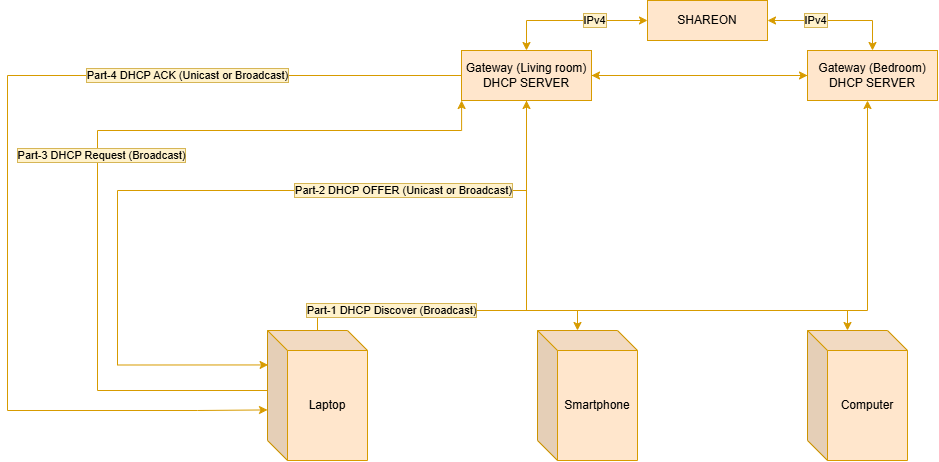

The diagram above was exported from draw.io. Its source (the exported page's mxGraphModel, read from the mxfile embedded in the PNG):
<mxGraphModel dx="2002" dy="675" grid="1" gridSize="10" guides="1" tooltips="1" connect="1" arrows="1" fold="1" page="1" pageScale="1" pageWidth="827" pageHeight="1169" math="0" shadow="0">
  <root>
    <mxCell id="0" />
    <mxCell id="1" parent="0" />
    <mxCell id="rrgcPFOyRm3OUpQeT3MY-17" edge="1" parent="1" source="rrgcPFOyRm3OUpQeT3MY-1" style="edgeStyle=orthogonalEdgeStyle;rounded=0;orthogonalLoop=1;jettySize=auto;html=1;entryX=0;entryY=0.5;entryDx=0;entryDy=0;fillColor=#ffe6cc;strokeColor=#d79b00;" target="rrgcPFOyRm3OUpQeT3MY-14">
      <mxGeometry relative="1" as="geometry" />
    </mxCell>
    <mxCell id="rrgcPFOyRm3OUpQeT3MY-1" parent="1" style="rounded=0;whiteSpace=wrap;html=1;fillColor=#ffe6cc;strokeColor=#d79b00;" value="Gateway (Living room)&lt;div&gt;DHCP SERVER&lt;/div&gt;" vertex="1">
      <mxGeometry height="50" width="130" x="294" y="130" as="geometry" />
    </mxCell>
    <mxCell id="rrgcPFOyRm3OUpQeT3MY-15" edge="1" parent="1" source="rrgcPFOyRm3OUpQeT3MY-4" style="edgeStyle=orthogonalEdgeStyle;rounded=0;orthogonalLoop=1;jettySize=auto;html=1;fillColor=#ffe6cc;strokeColor=#d79b00;" target="rrgcPFOyRm3OUpQeT3MY-14">
      <mxGeometry relative="1" as="geometry">
        <Array as="points">
          <mxPoint x="150" y="390" />
          <mxPoint x="700" y="390" />
        </Array>
        <mxPoint x="700" y="200" as="targetPoint" />
      </mxGeometry>
    </mxCell>
    <mxCell id="rrgcPFOyRm3OUpQeT3MY-16" edge="1" parent="1" source="rrgcPFOyRm3OUpQeT3MY-4" style="edgeStyle=orthogonalEdgeStyle;rounded=0;orthogonalLoop=1;jettySize=auto;html=1;entryX=0.5;entryY=1;entryDx=0;entryDy=0;fillColor=#ffe6cc;strokeColor=#d79b00;" target="rrgcPFOyRm3OUpQeT3MY-1">
      <mxGeometry relative="1" as="geometry">
        <Array as="points">
          <mxPoint x="150" y="390" />
          <mxPoint x="359" y="390" />
        </Array>
      </mxGeometry>
    </mxCell>
    <mxCell id="rrgcPFOyRm3OUpQeT3MY-21" edge="1" parent="1" source="rrgcPFOyRm3OUpQeT3MY-4" style="edgeStyle=orthogonalEdgeStyle;rounded=0;orthogonalLoop=1;jettySize=auto;html=1;fillColor=#ffe6cc;strokeColor=#d79b00;" target="rrgcPFOyRm3OUpQeT3MY-1">
      <mxGeometry relative="1" as="geometry">
        <Array as="points">
          <mxPoint x="-70" y="470" />
          <mxPoint x="-70" y="210" />
          <mxPoint x="294.11" y="210" />
        </Array>
        <mxPoint x="310" y="210" as="targetPoint" />
      </mxGeometry>
    </mxCell>
    <mxCell id="rrgcPFOyRm3OUpQeT3MY-22" connectable="0" parent="rrgcPFOyRm3OUpQeT3MY-21" style="edgeLabel;html=1;align=center;verticalAlign=middle;resizable=0;points=[];labelBackgroundColor=#fff2cc;labelBorderColor=#d6b656;" value="Part-3 DHCP Request (Broadcast)" vertex="1">
      <mxGeometry relative="1" x="-0.0138" y="-3" as="geometry">
        <mxPoint as="offset" />
      </mxGeometry>
    </mxCell>
    <mxCell id="rrgcPFOyRm3OUpQeT3MY-4" parent="1" style="shape=cube;whiteSpace=wrap;html=1;boundedLbl=1;backgroundOutline=1;darkOpacity=0.05;darkOpacity2=0.1;fillColor=#ffe6cc;strokeColor=#d79b00;" value="Laptop" vertex="1">
      <mxGeometry height="130" width="100" x="100" y="410" as="geometry" />
    </mxCell>
    <mxCell id="rrgcPFOyRm3OUpQeT3MY-5" parent="1" style="shape=cube;whiteSpace=wrap;html=1;boundedLbl=1;backgroundOutline=1;darkOpacity=0.05;darkOpacity2=0.1;fillColor=#ffe6cc;strokeColor=#d79b00;" value="Smartphone" vertex="1">
      <mxGeometry height="130" width="100" x="370" y="410" as="geometry" />
    </mxCell>
    <mxCell id="rrgcPFOyRm3OUpQeT3MY-6" parent="1" style="shape=cube;whiteSpace=wrap;html=1;boundedLbl=1;backgroundOutline=1;darkOpacity=0.05;darkOpacity2=0.1;fillColor=#ffe6cc;strokeColor=#d79b00;" value="Computer" vertex="1">
      <mxGeometry height="130" width="100" x="640" y="410" as="geometry" />
    </mxCell>
    <mxCell id="rrgcPFOyRm3OUpQeT3MY-7" edge="1" parent="1" source="rrgcPFOyRm3OUpQeT3MY-4" style="edgeStyle=orthogonalEdgeStyle;rounded=0;orthogonalLoop=1;jettySize=auto;html=1;entryX=0;entryY=0;entryDx=40;entryDy=0;entryPerimeter=0;fillColor=#ffe6cc;strokeColor=#d79b00;" target="rrgcPFOyRm3OUpQeT3MY-5">
      <mxGeometry relative="1" as="geometry">
        <Array as="points">
          <mxPoint x="150" y="390" />
          <mxPoint x="410" y="390" />
        </Array>
      </mxGeometry>
    </mxCell>
    <mxCell id="rrgcPFOyRm3OUpQeT3MY-8" edge="1" parent="1" source="rrgcPFOyRm3OUpQeT3MY-4" style="edgeStyle=orthogonalEdgeStyle;rounded=0;orthogonalLoop=1;jettySize=auto;html=1;entryX=0;entryY=0;entryDx=40;entryDy=0;entryPerimeter=0;fillColor=#ffe6cc;strokeColor=#d79b00;" target="rrgcPFOyRm3OUpQeT3MY-6">
      <mxGeometry relative="1" as="geometry">
        <Array as="points">
          <mxPoint x="150" y="390" />
          <mxPoint x="680" y="390" />
        </Array>
      </mxGeometry>
    </mxCell>
    <mxCell id="rrgcPFOyRm3OUpQeT3MY-11" connectable="0" parent="rrgcPFOyRm3OUpQeT3MY-8" style="edgeLabel;html=1;align=center;verticalAlign=middle;resizable=0;points=[];labelBackgroundColor=#fff2cc;labelBorderColor=#d6b656;" value="Part-1 DHCP Discover (Broadcast)" vertex="1">
      <mxGeometry relative="1" x="-0.6738" y="1" as="geometry">
        <mxPoint as="offset" />
      </mxGeometry>
    </mxCell>
    <mxCell id="rrgcPFOyRm3OUpQeT3MY-18" edge="1" parent="1" source="rrgcPFOyRm3OUpQeT3MY-14" style="edgeStyle=orthogonalEdgeStyle;rounded=0;orthogonalLoop=1;jettySize=auto;html=1;entryX=1;entryY=0.5;entryDx=0;entryDy=0;fillColor=#ffe6cc;strokeColor=#d79b00;" target="rrgcPFOyRm3OUpQeT3MY-1">
      <mxGeometry relative="1" as="geometry" />
    </mxCell>
    <mxCell id="rrgcPFOyRm3OUpQeT3MY-14" parent="1" style="rounded=0;whiteSpace=wrap;html=1;fillColor=#ffe6cc;strokeColor=#d79b00;" value="Gateway (Bedroom)&lt;div&gt;DHCP SERVER&lt;/div&gt;" vertex="1">
      <mxGeometry height="50" width="130" x="640" y="130" as="geometry" />
    </mxCell>
    <mxCell id="rrgcPFOyRm3OUpQeT3MY-25" edge="1" parent="1" source="rrgcPFOyRm3OUpQeT3MY-1" style="edgeStyle=orthogonalEdgeStyle;rounded=0;orthogonalLoop=1;jettySize=auto;html=1;fillColor=#ffe6cc;strokeColor=#d79b00;">
      <mxGeometry relative="1" as="geometry">
        <Array as="points">
          <mxPoint x="-159.97" y="155.03" />
          <mxPoint x="-159.97" y="490" />
          <mxPoint x="30.03" y="490" />
        </Array>
        <mxPoint x="100" y="489.43" as="targetPoint" />
      </mxGeometry>
    </mxCell>
    <mxCell id="rrgcPFOyRm3OUpQeT3MY-26" connectable="0" parent="rrgcPFOyRm3OUpQeT3MY-25" style="edgeLabel;html=1;align=center;verticalAlign=middle;resizable=0;points=[];labelBackgroundColor=#fff2cc;labelBorderColor=#d6b656;" value="Part-4 DHCP ACK (Unicast or Broadcast)" vertex="1">
      <mxGeometry relative="1" x="-0.4757" y="-1" as="geometry">
        <mxPoint as="offset" />
      </mxGeometry>
    </mxCell>
    <mxCell id="rrgcPFOyRm3OUpQeT3MY-27" edge="1" parent="1" source="rrgcPFOyRm3OUpQeT3MY-1" style="edgeStyle=orthogonalEdgeStyle;rounded=0;orthogonalLoop=1;jettySize=auto;html=1;entryX=0.006;entryY=0.265;entryDx=0;entryDy=0;entryPerimeter=0;fillColor=#ffe6cc;strokeColor=#d79b00;" target="rrgcPFOyRm3OUpQeT3MY-4">
      <mxGeometry relative="1" as="geometry">
        <Array as="points">
          <mxPoint x="359" y="270" />
          <mxPoint x="-50" y="270" />
          <mxPoint x="-50" y="444.5" />
        </Array>
      </mxGeometry>
    </mxCell>
    <mxCell id="rrgcPFOyRm3OUpQeT3MY-28" connectable="0" parent="rrgcPFOyRm3OUpQeT3MY-27" style="edgeLabel;html=1;align=center;verticalAlign=middle;resizable=0;points=[];labelBackgroundColor=#fff2cc;labelBorderColor=#d6b656;" value="Part-2 DHCP OFFER (Unicast or Broadcast)" vertex="1">
      <mxGeometry relative="1" x="-0.4818" y="-1" as="geometry">
        <mxPoint as="offset" />
      </mxGeometry>
    </mxCell>
    <mxCell id="rrgcPFOyRm3OUpQeT3MY-30" edge="1" parent="1" source="rrgcPFOyRm3OUpQeT3MY-29" style="edgeStyle=orthogonalEdgeStyle;rounded=0;orthogonalLoop=1;jettySize=auto;html=1;fillColor=#ffe6cc;strokeColor=#d79b00;startArrow=classic;startFill=1;" target="rrgcPFOyRm3OUpQeT3MY-1">
      <mxGeometry relative="1" as="geometry" />
    </mxCell>
    <mxCell id="rrgcPFOyRm3OUpQeT3MY-32" connectable="0" parent="rrgcPFOyRm3OUpQeT3MY-30" style="edgeLabel;html=1;align=center;verticalAlign=middle;resizable=0;points=[];labelBackgroundColor=#fff2cc;labelBorderColor=#d6b656;" value="IPv4" vertex="1">
      <mxGeometry relative="1" x="-0.2873" y="-1" as="geometry">
        <mxPoint as="offset" />
      </mxGeometry>
    </mxCell>
    <mxCell id="rrgcPFOyRm3OUpQeT3MY-34" edge="1" parent="1" source="rrgcPFOyRm3OUpQeT3MY-29" style="edgeStyle=orthogonalEdgeStyle;rounded=0;orthogonalLoop=1;jettySize=auto;html=1;entryX=0.5;entryY=0;entryDx=0;entryDy=0;fillColor=#ffe6cc;strokeColor=#d79b00;startArrow=classic;startFill=1;" target="rrgcPFOyRm3OUpQeT3MY-14">
      <mxGeometry relative="1" as="geometry" />
    </mxCell>
    <mxCell id="rrgcPFOyRm3OUpQeT3MY-35" connectable="0" parent="rrgcPFOyRm3OUpQeT3MY-34" style="edgeLabel;html=1;align=center;verticalAlign=middle;resizable=0;points=[];labelBackgroundColor=#fff2cc;labelBorderColor=#d6b656;" value="IPv4" vertex="1">
      <mxGeometry relative="1" x="-0.3054" y="1" as="geometry">
        <mxPoint as="offset" />
      </mxGeometry>
    </mxCell>
    <mxCell id="rrgcPFOyRm3OUpQeT3MY-29" parent="1" style="rounded=0;whiteSpace=wrap;html=1;fillColor=#ffe6cc;strokeColor=#d79b00;" value="SHAREON" vertex="1">
      <mxGeometry height="40" width="120" x="480" y="80" as="geometry" />
    </mxCell>
  </root>
</mxGraphModel>